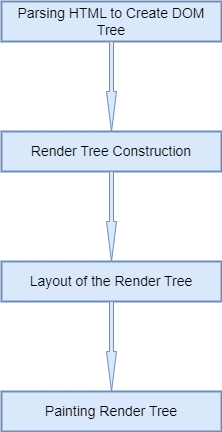

The diagram above was exported from draw.io. Its source (the exported page's mxGraphModel, read from the mxfile embedded in the PNG):
<mxGraphModel dx="1422" dy="762" grid="1" gridSize="10" guides="1" tooltips="1" connect="1" arrows="1" fold="1" page="1" pageScale="1" pageWidth="850" pageHeight="1100" math="0" shadow="0">
  <root>
    <mxCell id="0" />
    <mxCell id="1" parent="0" />
    <mxCell id="ZjNjxUGaCnrqTlJGHOzA-1" value="&lt;font style=&quot;font-size: 14px;&quot;&gt;Parsing HTML to Create DOM Tree&lt;/font&gt;" style="text;html=1;strokeColor=#6c8ebf;fillColor=#dae8fc;align=center;verticalAlign=middle;whiteSpace=wrap;rounded=0;strokeWidth=2;" vertex="1" parent="1">
      <mxGeometry x="280" y="80" width="220" height="40" as="geometry" />
    </mxCell>
    <mxCell id="ZjNjxUGaCnrqTlJGHOzA-2" value="&lt;font style=&quot;font-size: 14px;&quot;&gt;Render Tree Construction&lt;/font&gt;" style="text;html=1;strokeColor=#6c8ebf;fillColor=#dae8fc;align=center;verticalAlign=middle;whiteSpace=wrap;rounded=0;strokeWidth=2;" vertex="1" parent="1">
      <mxGeometry x="280" y="210" width="220" height="40" as="geometry" />
    </mxCell>
    <mxCell id="ZjNjxUGaCnrqTlJGHOzA-3" value="&lt;font style=&quot;font-size: 14px;&quot;&gt;Layout of the Render Tree&lt;/font&gt;" style="text;html=1;strokeColor=#6c8ebf;fillColor=#dae8fc;align=center;verticalAlign=middle;whiteSpace=wrap;rounded=0;strokeWidth=2;" vertex="1" parent="1">
      <mxGeometry x="280" y="340" width="220" height="40" as="geometry" />
    </mxCell>
    <mxCell id="ZjNjxUGaCnrqTlJGHOzA-4" value="&lt;font style=&quot;font-size: 14px;&quot;&gt;Painting Render Tree&lt;/font&gt;" style="text;html=1;strokeColor=#6c8ebf;fillColor=#dae8fc;align=center;verticalAlign=middle;whiteSpace=wrap;rounded=0;strokeWidth=2;" vertex="1" parent="1">
      <mxGeometry x="280" y="470" width="220" height="40" as="geometry" />
    </mxCell>
    <mxCell id="ZjNjxUGaCnrqTlJGHOzA-5" value="" style="html=1;shadow=0;dashed=0;align=center;verticalAlign=middle;shape=mxgraph.arrows2.arrow;dy=0.6;dx=40;direction=south;notch=0;strokeColor=#6c8ebf;strokeWidth=1;fontSize=14;fillColor=#dae8fc;" vertex="1" parent="1">
      <mxGeometry x="385" y="120" width="10" height="90" as="geometry" />
    </mxCell>
    <mxCell id="ZjNjxUGaCnrqTlJGHOzA-6" value="" style="html=1;shadow=0;dashed=0;align=center;verticalAlign=middle;shape=mxgraph.arrows2.arrow;dy=0.6;dx=40;direction=south;notch=0;strokeColor=#6c8ebf;strokeWidth=1;fontSize=14;fillColor=#dae8fc;" vertex="1" parent="1">
      <mxGeometry x="385" y="250" width="10" height="90" as="geometry" />
    </mxCell>
    <mxCell id="ZjNjxUGaCnrqTlJGHOzA-7" value="" style="html=1;shadow=0;dashed=0;align=center;verticalAlign=middle;shape=mxgraph.arrows2.arrow;dy=0.6;dx=40;direction=south;notch=0;strokeColor=#6c8ebf;strokeWidth=1;fontSize=14;fillColor=#dae8fc;" vertex="1" parent="1">
      <mxGeometry x="385" y="380" width="10" height="90" as="geometry" />
    </mxCell>
  </root>
</mxGraphModel>